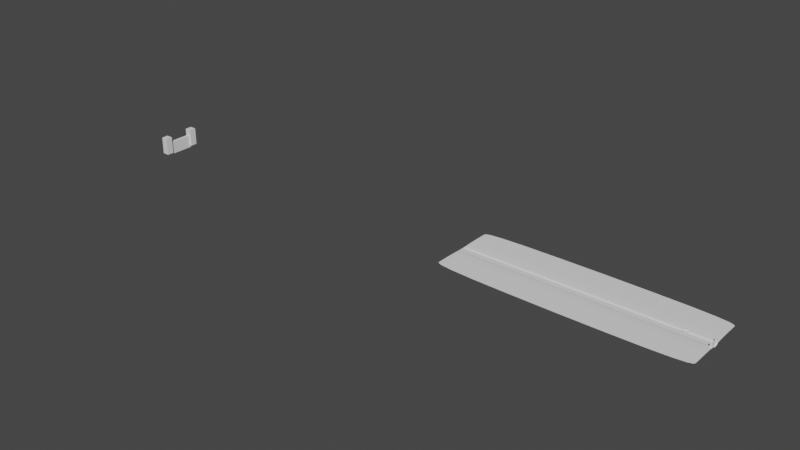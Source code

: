 # Source: river.blend  (saved by Blender 3.6.11; exported with 4.5.12 LTS)
import bpy
from mathutils import Matrix  # noqa: F401  (used for matrix-valued properties, if any)

bpy.ops.wm.read_factory_settings(use_empty=True)
scene = bpy.context.scene
scene.name = 'Scene'

# ---- collections
col_collection = bpy.data.collections.new('Collection'); scene.collection.children.link(col_collection)

# ---- world
world_world = bpy.data.worlds.new('World'); scene.world = world_world
world_world.use_nodes = True; world_world.node_tree.nodes.clear()
_N = world_world.node_tree.nodes; _L = world_world.node_tree.links
n0 = _N.new('ShaderNodeOutputWorld'); n0.name = 'World Output'; n0.location = (300, 300)
n1 = _N.new('ShaderNodeBackground'); n1.name = 'Background'; n1.location = (10, 300)
n1.inputs[0].default_value = (0.05088, 0.05088, 0.05088, 1.0)
_L.new(n1.outputs[0], n0.inputs[0])
n0.is_active_output = True
world_world.color = (0.05088, 0.05088, 0.05088)
world_world.use_sun_shadow = False
world_world.sun_shadow_jitter_overblur = 0.0

# ---- meshes
me_plane_001 = bpy.data.meshes.new('Plane.001')
me_plane_001.from_pydata([(-421.8, -141.4, 0.0), (2324.0, -141.4, 0.0), (-421.8, 141.4, 0.0), (2324.0, 141.4, 0.0), (-421.8, 0.0, -28.7), (2324.0, 0.0, -28.7), (2324.0, 50.0, -5.343), (-421.8, 50.0, -5.343), (-421.8, -50.0, -5.343), (2324.0, -50.0, -5.343), (-421.8, -451.4, 0.0), (2324.0, -451.4, 0.0), (-421.8, 451.4, 0.0), (2324.0, 451.4, 0.0), (-421.8, 31.38, -18.56), (2324.0, 31.38, -18.56), (2324.0, -31.38, -18.56), (-421.8, -31.38, -18.56), (-421.8, -40.69, -8.817), (2324.0, -40.69, -8.817), (2324.0, 40.69, -8.817), (-421.8, 40.69, -8.817), (-421.8, 16.21, -24.72), (2324.0, 16.21, -24.72), (2324.0, -16.21, -24.72), (-421.8, -16.21, -24.72), (2324.0, 296.4, 0.0), (-421.8, 296.4, 0.0), (-421.8, -296.4, 0.0), (2324.0, -296.4, 0.0), (2324.0, 373.9, 0.0), (-421.8, 373.9, 0.0), (-421.8, -373.9, 0.0), (2324.0, -373.9, 0.0)], [], [(7, 6, 3, 2), (25, 24, 5, 4), (21, 20, 6, 7), (0, 1, 9, 8), (31, 30, 13, 12), (33, 32, 10, 11), (22, 23, 15, 14), (18, 19, 16, 17), (8, 9, 19, 18), (14, 15, 20, 21), (4, 5, 23, 22), (17, 16, 24, 25), (2, 3, 26, 27), (1, 0, 28, 29), (27, 26, 30, 31), (29, 28, 32, 33)])
me_plane_001.polygons.foreach_set('use_smooth', [True] * 16)
_uv = me_plane_001.uv_layers.new(name='UVMap')
_uv.uv.foreach_set('vector', [0.0, 0.75, 1.0, 0.75, 1.0, 1.0, 0.0, 1.0, 0.0, 0.4375, 1.0, 0.4375, 1.0, 0.5, 0.0, 0.5, 0.0, 0.6875, 1.0, 0.6875, 1.0, 0.75, 0.0, 0.75, 0.0, 0.0, 1.0, 0.0, 1.0, 0.25, 0.0, 0.25, 0.0, 1.0, 1.0, 1.0, 1.0, 1.0, 0.0, 1.0, 1.0, 0.0, 0.0, 0.0, 0.0, 0.0, 1.0, 0.0, 0.0, 0.5625, 1.0, 0.5625, 1.0, 0.625, 0.0, 0.625, 0.0, 0.3125, 1.0, 0.3125, 1.0, 0.375, 0.0, 0.375, 0.0, 0.25, 1.0, 0.25, 1.0, 0.3125, 0.0, 0.3125, 0.0, 0.625, 1.0, 0.625, 1.0, 0.6875, 0.0, 0.6875, 0.0, 0.5, 1.0, 0.5, 1.0, 0.5625, 0.0, 0.5625, 0.0, 0.375, 1.0, 0.375, 1.0, 0.4375, 0.0, 0.4375, 0.0, 1.0, 1.0, 1.0, 1.0, 1.0, 0.0, 1.0, 1.0, 0.0, 0.0, 0.0, 0.0, 0.0, 1.0, 0.0, 0.0, 1.0, 1.0, 1.0, 1.0, 1.0, 0.0, 1.0, 1.0, 0.0, 0.0, 0.0, 0.0, 0.0, 1.0, 0.0])
me_plane_001.update()
me_plane_003 = bpy.data.meshes.new('Plane.003')
me_plane_003.from_pydata([(2.716, 1.226, 1.196), (14.46, 1.226, 1.196), (2.716, 10.79, 7.461), (14.46, 10.79, 7.461), (2.716, -9.164, 1.196), (14.46, -9.164, 1.196), (-22.21, 1.226, -3.534), (-22.21, -9.164, -3.534), (2.724, 1.226, 1.02), (2.716, 10.79, 7.285), (14.46, 10.79, 7.285), (14.46, 1.226, 1.02), (14.46, -9.164, 1.02), (2.724, -9.164, 1.02), (-22.19, -9.164, -3.709), (-22.19, 1.226, -3.709), (5.078, -1.021, -8.343), (5.078, -1.021, 1.049), (5.176, -1.03, -8.343), (5.176, -1.03, 1.049), (5.269, -1.059, -8.343), (5.269, -1.059, 1.049), (5.356, -1.105, -8.343), (5.356, -1.105, 1.049), (5.432, -1.167, -8.343), (5.432, -1.167, 1.049), (5.494, -1.243, -8.343), (5.494, -1.243, 1.049), (5.54, -1.329, -8.343), (5.54, -1.329, 1.049), (5.568, -1.423, -8.343), (5.568, -1.423, 1.049), (5.578, -1.521, -8.343), (5.578, -1.521, 1.049), (5.568, -1.618, -8.343), (5.568, -1.618, 1.049), (5.54, -1.712, -8.343), (5.54, -1.712, 1.049), (5.494, -1.798, -8.343), (5.494, -1.798, 1.049), (5.432, -1.874, -8.343), (5.432, -1.874, 1.049), (5.356, -1.936, -8.343), (5.356, -1.936, 1.049), (5.269, -1.983, -8.343), (5.269, -1.983, 1.049), (5.176, -2.011, -8.343), (5.176, -2.011, 1.049), (5.078, -2.021, -8.343), (5.078, -2.021, 1.049), (4.98, -2.011, -8.343), (4.98, -2.011, 1.049), (4.887, -1.983, -8.343), (4.887, -1.983, 1.049), (4.8, -1.936, -8.343), (4.8, -1.936, 1.049), (4.724, -1.874, -8.343), (4.724, -1.874, 1.049), (4.662, -1.798, -8.343), (4.662, -1.798, 1.049), (4.616, -1.712, -8.343), (4.616, -1.712, 1.049), (4.588, -1.618, -8.343), (4.588, -1.618, 1.049), (4.578, -1.521, -8.343), (4.578, -1.521, 1.049), (4.588, -1.423, -8.343), (4.588, -1.423, 1.049), (4.616, -1.329, -8.343), (4.616, -1.329, 1.049), (4.662, -1.243, -8.343), (4.662, -1.243, 1.049), (4.724, -1.167, -8.343), (4.724, -1.167, 1.049), (4.8, -1.105, -8.343), (4.8, -1.105, 1.049), (4.887, -1.059, -8.343), (4.887, -1.059, 1.049), (4.98, -1.03, -8.343), (4.98, -1.03, 1.049), (12.08, -1.021, -8.343), (12.08, -1.021, 1.049), (12.18, -1.03, -8.343), (12.18, -1.03, 1.049), (12.27, -1.059, -8.343), (12.27, -1.059, 1.049), (12.36, -1.105, -8.343), (12.36, -1.105, 1.049), (12.43, -1.167, -8.343), (12.43, -1.167, 1.049), (12.49, -1.243, -8.343), (12.49, -1.243, 1.049), (12.54, -1.329, -8.343), (12.54, -1.329, 1.049), (12.57, -1.423, -8.343), (12.57, -1.423, 1.049), (12.58, -1.521, -8.343), (12.58, -1.521, 1.049), (12.57, -1.618, -8.343), (12.57, -1.618, 1.049), (12.54, -1.712, -8.343), (12.54, -1.712, 1.049), (12.49, -1.798, -8.343), (12.49, -1.798, 1.049), (12.43, -1.874, -8.343), (12.43, -1.874, 1.049), (12.36, -1.936, -8.343), (12.36, -1.936, 1.049), (12.27, -1.983, -8.343), (12.27, -1.983, 1.049), (12.18, -2.011, -8.343), (12.18, -2.011, 1.049), (12.08, -2.021, -8.343), (12.08, -2.021, 1.049), (11.98, -2.011, -8.343), (11.98, -2.011, 1.049), (11.89, -1.983, -8.343), (11.89, -1.983, 1.049), (11.8, -1.936, -8.343), (11.8, -1.936, 1.049), (11.72, -1.874, -8.343), (11.72, -1.874, 1.049), (11.66, -1.798, -8.343), (11.66, -1.798, 1.049), (11.62, -1.712, -8.343), (11.62, -1.712, 1.049), (11.59, -1.618, -8.343), (11.59, -1.618, 1.049), (11.58, -1.521, -8.343), (11.58, -1.521, 1.049), (11.59, -1.423, -8.343), (11.59, -1.423, 1.049), (11.62, -1.329, -8.343), (11.62, -1.329, 1.049), (11.66, -1.243, -8.343), (11.66, -1.243, 1.049), (11.72, -1.167, -8.343), (11.72, -1.167, 1.049), (11.8, -1.105, -8.343), (11.8, -1.105, 1.049), (11.89, -1.059, -8.343), (11.89, -1.059, 1.049), (11.98, -1.03, -8.343), (11.98, -1.03, 1.049), (5.078, -6.021, -8.343), (5.078, -6.021, 1.049), (5.176, -6.03, -8.343), (5.176, -6.03, 1.049), (5.269, -6.059, -8.343), (5.269, -6.059, 1.049), (5.356, -6.105, -8.343), (5.356, -6.105, 1.049), (5.432, -6.167, -8.343), (5.432, -6.167, 1.049), (5.494, -6.243, -8.343), (5.494, -6.243, 1.049), (5.54, -6.329, -8.343), (5.54, -6.329, 1.049), (5.568, -6.423, -8.343), (5.568, -6.423, 1.049), (5.578, -6.521, -8.343), (5.578, -6.521, 1.049), (5.568, -6.618, -8.343), (5.568, -6.618, 1.049), (5.54, -6.712, -8.343), (5.54, -6.712, 1.049), (5.494, -6.798, -8.343), (5.494, -6.798, 1.049), (5.432, -6.874, -8.343), (5.432, -6.874, 1.049), (5.356, -6.936, -8.343), (5.356, -6.936, 1.049), (5.269, -6.983, -8.343), (5.269, -6.983, 1.049), (5.176, -7.011, -8.343), (5.176, -7.011, 1.049), (5.078, -7.021, -8.343), (5.078, -7.021, 1.049), (4.98, -7.011, -8.343), (4.98, -7.011, 1.049), (4.887, -6.983, -8.343), (4.887, -6.983, 1.049), (4.8, -6.936, -8.343), (4.8, -6.936, 1.049), (4.724, -6.874, -8.343), (4.724, -6.874, 1.049), (4.662, -6.798, -8.343), (4.662, -6.798, 1.049), (4.616, -6.712, -8.343), (4.616, -6.712, 1.049), (4.588, -6.618, -8.343), (4.588, -6.618, 1.049), (4.578, -6.521, -8.343), (4.578, -6.521, 1.049), (4.588, -6.423, -8.343), (4.588, -6.423, 1.049), (4.616, -6.329, -8.343), (4.616, -6.329, 1.049), (4.662, -6.243, -8.343), (4.662, -6.243, 1.049), (4.724, -6.167, -8.343), (4.724, -6.167, 1.049), (4.8, -6.105, -8.343), (4.8, -6.105, 1.049), (4.887, -6.059, -8.343), (4.887, -6.059, 1.049), (4.98, -6.03, -8.343), (4.98, -6.03, 1.049), (12.08, -6.021, -8.343), (12.08, -6.021, 1.049), (12.18, -6.03, -8.343), (12.18, -6.03, 1.049), (12.27, -6.059, -8.343), (12.27, -6.059, 1.049), (12.36, -6.105, -8.343), (12.36, -6.105, 1.049), (12.43, -6.167, -8.343), (12.43, -6.167, 1.049), (12.49, -6.243, -8.343), (12.49, -6.243, 1.049), (12.54, -6.329, -8.343), (12.54, -6.329, 1.049), (12.57, -6.423, -8.343), (12.57, -6.423, 1.049), (12.58, -6.521, -8.343), (12.58, -6.521, 1.049), (12.57, -6.618, -8.343), (12.57, -6.618, 1.049), (12.54, -6.712, -8.343), (12.54, -6.712, 1.049), (12.49, -6.798, -8.343), (12.49, -6.798, 1.049), (12.43, -6.874, -8.343), (12.43, -6.874, 1.049), (12.36, -6.936, -8.343), (12.36, -6.936, 1.049), (12.27, -6.983, -8.343), (12.27, -6.983, 1.049), (12.18, -7.011, -8.343), (12.18, -7.011, 1.049), (12.08, -7.021, -8.343), (12.08, -7.021, 1.049), (11.98, -7.011, -8.343), (11.98, -7.011, 1.049), (11.89, -6.983, -8.343), (11.89, -6.983, 1.049), (11.8, -6.936, -8.343), (11.8, -6.936, 1.049), (11.72, -6.874, -8.343), (11.72, -6.874, 1.049), (11.66, -6.798, -8.343), (11.66, -6.798, 1.049), (11.62, -6.712, -8.343), (11.62, -6.712, 1.049), (11.59, -6.618, -8.343), (11.59, -6.618, 1.049), (11.58, -6.521, -8.343), (11.58, -6.521, 1.049), (11.59, -6.423, -8.343), (11.59, -6.423, 1.049), (11.62, -6.329, -8.343), (11.62, -6.329, 1.049), (11.66, -6.243, -8.343), (11.66, -6.243, 1.049), (11.72, -6.167, -8.343), (11.72, -6.167, 1.049), (11.8, -6.105, -8.343), (11.8, -6.105, 1.049), (11.89, -6.059, -8.343), (11.89, -6.059, 1.049), (11.98, -6.03, -8.343), (11.98, -6.03, 1.049), (30.46, -9.164, 1.196), (30.46, 1.226, 1.196), (30.46, -9.164, 1.02), (30.46, 1.226, 1.02), (14.46, 22.28, 7.461), (2.716, 22.28, 7.461), (14.46, 22.28, 7.285), (2.716, 22.28, 7.285)], [], [(0, 1, 3, 2), (1, 0, 4, 5), (4, 0, 6, 7), (8, 9, 10, 11), (11, 12, 13, 8), (13, 14, 15, 8), (10, 9, 279, 278), (6, 0, 8, 15), (5, 12, 274, 272), (5, 4, 13, 12), (3, 1, 11, 10), (0, 2, 9, 8), (4, 7, 14, 13), (7, 6, 15, 14), (16, 17, 19, 18), (18, 19, 21, 20), (20, 21, 23, 22), (22, 23, 25, 24), (24, 25, 27, 26), (26, 27, 29, 28), (28, 29, 31, 30), (30, 31, 33, 32), (32, 33, 35, 34), (34, 35, 37, 36), (36, 37, 39, 38), (38, 39, 41, 40), (40, 41, 43, 42), (42, 43, 45, 44), (44, 45, 47, 46), (46, 47, 49, 48), (48, 49, 51, 50), (50, 51, 53, 52), (52, 53, 55, 54), (54, 55, 57, 56), (56, 57, 59, 58), (58, 59, 61, 60), (60, 61, 63, 62), (62, 63, 65, 64), (64, 65, 67, 66), (66, 67, 69, 68), (68, 69, 71, 70), (70, 71, 73, 72), (72, 73, 75, 74), (74, 75, 77, 76), (76, 77, 79, 78), (78, 79, 17, 16), (80, 81, 83, 82), (82, 83, 85, 84), (84, 85, 87, 86), (86, 87, 89, 88), (88, 89, 91, 90), (90, 91, 93, 92), (92, 93, 95, 94), (94, 95, 97, 96), (96, 97, 99, 98), (98, 99, 101, 100), (100, 101, 103, 102), (102, 103, 105, 104), (104, 105, 107, 106), (106, 107, 109, 108), (108, 109, 111, 110), (110, 111, 113, 112), (112, 113, 115, 114), (114, 115, 117, 116), (116, 117, 119, 118), (118, 119, 121, 120), (120, 121, 123, 122), (122, 123, 125, 124), (124, 125, 127, 126), (126, 127, 129, 128), (128, 129, 131, 130), (130, 131, 133, 132), (132, 133, 135, 134), (134, 135, 137, 136), (136, 137, 139, 138), (138, 139, 141, 140), (140, 141, 143, 142), (142, 143, 81, 80), (144, 145, 147, 146), (146, 147, 149, 148), (148, 149, 151, 150), (150, 151, 153, 152), (152, 153, 155, 154), (154, 155, 157, 156), (156, 157, 159, 158), (158, 159, 161, 160), (160, 161, 163, 162), (162, 163, 165, 164), (164, 165, 167, 166), (166, 167, 169, 168), (168, 169, 171, 170), (170, 171, 173, 172), (172, 173, 175, 174), (174, 175, 177, 176), (176, 177, 179, 178), (178, 179, 181, 180), (180, 181, 183, 182), (182, 183, 185, 184), (184, 185, 187, 186), (186, 187, 189, 188), (188, 189, 191, 190), (190, 191, 193, 192), (192, 193, 195, 194), (194, 195, 197, 196), (196, 197, 199, 198), (198, 199, 201, 200), (200, 201, 203, 202), (202, 203, 205, 204), (204, 205, 207, 206), (206, 207, 145, 144), (208, 209, 211, 210), (210, 211, 213, 212), (212, 213, 215, 214), (214, 215, 217, 216), (216, 217, 219, 218), (218, 219, 221, 220), (220, 221, 223, 222), (222, 223, 225, 224), (224, 225, 227, 226), (226, 227, 229, 228), (228, 229, 231, 230), (230, 231, 233, 232), (232, 233, 235, 234), (234, 235, 237, 236), (236, 237, 239, 238), (238, 239, 241, 240), (240, 241, 243, 242), (242, 243, 245, 244), (244, 245, 247, 246), (246, 247, 249, 248), (248, 249, 251, 250), (250, 251, 253, 252), (252, 253, 255, 254), (254, 255, 257, 256), (256, 257, 259, 258), (258, 259, 261, 260), (260, 261, 263, 262), (262, 263, 265, 264), (264, 265, 267, 266), (266, 267, 269, 268), (268, 269, 271, 270), (270, 271, 209, 208), (273, 272, 274, 275), (12, 11, 275, 274), (11, 1, 273, 275), (1, 5, 272, 273), (277, 276, 278, 279), (3, 10, 278, 276), (2, 3, 276, 277), (9, 2, 277, 279)])
me_plane_003.polygons.foreach_set('use_smooth', [0, 0, 0, 0, 0, 0, 0, 0, 0, 0, 0, 0, 0, 0, 1, 1, 1, 1, 1, 1, 1, 1, 1, 1, 1, 1, 1, 1, 1, 1, 1, 1, 1, 1, 1, 1, 1, 1, 1, 1, 1, 1, 1, 1, 1, 1, 1, 1, 1, 1, 1, 1, 1, 1, 1, 1, 1, 1, 1, 1, 1, 1, 1, 1, 1, 1, 1, 1, 1, 1, 1, 1, 1, 1, 1, 1, 1, 1, 1, 1, 1, 1, 1, 1, 1, 1, 1, 1, 1, 1, 1, 1, 1, 1, 1, 1, 1, 1, 1, 1, 1, 1, 1, 1, 1, 1, 1, 1, 1, 1, 1, 1, 1, 1, 1, 1, 1, 1, 1, 1, 1, 1, 1, 1, 1, 1, 1, 1, 1, 1, 1, 1, 1, 1, 1, 1, 1, 1, 1, 1, 1, 1, 0, 0, 0, 0, 0, 0, 0, 0])
_uv = me_plane_003.uv_layers.new(name='UVMap')
_uv.uv.foreach_set('vector', [0.0, 0.0, 1.0, 0.0, 1.0, 1.0, 0.0, 1.0, 1.0, 0.0, 0.0, 0.0, 0.0, 0.0, 1.0, 0.0, 0.0, 0.0, 0.0, 0.0, 0.0, 0.0, 0.0, 0.0, 0.0, 0.0, 0.0, 1.0, 1.0, 1.0, 1.0, 0.0, 1.0, 0.0, 1.0, 0.0, 0.0, 0.0, 0.0, 0.0, 0.0, 0.0, 0.0, 0.0, 0.0, 0.0, 0.0, 0.0, 1.0, 1.0, 0.0, 1.0, 0.0, 1.0, 1.0, 1.0, 0.0, 0.0, 0.0, 0.0, 0.0, 0.0, 0.0, 0.0, 1.0, 0.0, 1.0, 0.0, 1.0, 0.0, 1.0, 0.0, 1.0, 0.0, 0.0, 0.0, 0.0, 0.0, 1.0, 0.0, 1.0, 1.0, 1.0, 0.0, 1.0, 0.0, 1.0, 1.0, 0.0, 0.0, 0.0, 1.0, 0.0, 1.0, 0.0, 0.0, 0.0, 0.0, 0.0, 0.0, 0.0, 0.0, 0.0, 0.0, 0.0, 0.0, 0.0, 0.0, 0.0, 0.0, 0.0, 0.0, 1.0, 0.5, 1.0, 1.0, 0.9688, 1.0, 0.9688, 0.5, 0.9688, 0.5, 0.9688, 1.0, 0.9375, 1.0, 0.9375, 0.5, 0.9375, 0.5, 0.9375, 1.0, 0.9062, 1.0, 0.9062, 0.5, 0.9062, 0.5, 0.9062, 1.0, 0.875, 1.0, 0.875, 0.5, 0.875, 0.5, 0.875, 1.0, 0.8438, 1.0, 0.8438, 0.5, 0.8438, 0.5, 0.8438, 1.0, 0.8125, 1.0, 0.8125, 0.5, 0.8125, 0.5, 0.8125, 1.0, 0.7812, 1.0, 0.7812, 0.5, 0.7812, 0.5, 0.7812, 1.0, 0.75, 1.0, 0.75, 0.5, 0.75, 0.5, 0.75, 1.0, 0.7188, 1.0, 0.7188, 0.5, 0.7188, 0.5, 0.7188, 1.0, 0.6875, 1.0, 0.6875, 0.5, 0.6875, 0.5, 0.6875, 1.0, 0.6562, 1.0, 0.6562, 0.5, 0.6562, 0.5, 0.6562, 1.0, 0.625, 1.0, 0.625, 0.5, 0.625, 0.5, 0.625, 1.0, 0.5938, 1.0, 0.5938, 0.5, 0.5938, 0.5, 0.5938, 1.0, 0.5625, 1.0, 0.5625, 0.5, 0.5625, 0.5, 0.5625, 1.0, 0.5312, 1.0, 0.5312, 0.5, 0.5312, 0.5, 0.5312, 1.0, 0.5, 1.0, 0.5, 0.5, 0.5, 0.5, 0.5, 1.0, 0.4688, 1.0, 0.4688, 0.5, 0.4688, 0.5, 0.4688, 1.0, 0.4375, 1.0, 0.4375, 0.5, 0.4375, 0.5, 0.4375, 1.0, 0.4062, 1.0, 0.4062, 0.5, 0.4062, 0.5, 0.4062, 1.0, 0.375, 1.0, 0.375, 0.5, 0.375, 0.5, 0.375, 1.0, 0.3438, 1.0, 0.3438, 0.5, 0.3438, 0.5, 0.3438, 1.0, 0.3125, 1.0, 0.3125, 0.5, 0.3125, 0.5, 0.3125, 1.0, 0.2812, 1.0, 0.2812, 0.5, 0.2812, 0.5, 0.2812, 1.0, 0.25, 1.0, 0.25, 0.5, 0.25, 0.5, 0.25, 1.0, 0.2188, 1.0, 0.2188, 0.5, 0.2188, 0.5, 0.2188, 1.0, 0.1875, 1.0, 0.1875, 0.5, 0.1875, 0.5, 0.1875, 1.0, 0.1562, 1.0, 0.1562, 0.5, 0.1562, 0.5, 0.1562, 1.0, 0.125, 1.0, 0.125, 0.5, 0.125, 0.5, 0.125, 1.0, 0.09375, 1.0, 0.09375, 0.5, 0.09375, 0.5, 0.09375, 1.0, 0.0625, 1.0, 0.0625, 0.5, 0.0625, 0.5, 0.0625, 1.0, 0.03125, 1.0, 0.03125, 0.5, 0.03125, 0.5, 0.03125, 1.0, 0.0, 1.0, 0.0, 0.5, 1.0, 0.5, 1.0, 1.0, 0.9688, 1.0, 0.9688, 0.5, 0.9688, 0.5, 0.9688, 1.0, 0.9375, 1.0, 0.9375, 0.5, 0.9375, 0.5, 0.9375, 1.0, 0.9062, 1.0, 0.9062, 0.5, 0.9062, 0.5, 0.9062, 1.0, 0.875, 1.0, 0.875, 0.5, 0.875, 0.5, 0.875, 1.0, 0.8438, 1.0, 0.8438, 0.5, 0.8438, 0.5, 0.8438, 1.0, 0.8125, 1.0, 0.8125, 0.5, 0.8125, 0.5, 0.8125, 1.0, 0.7812, 1.0, 0.7812, 0.5, 0.7812, 0.5, 0.7812, 1.0, 0.75, 1.0, 0.75, 0.5, 0.75, 0.5, 0.75, 1.0, 0.7188, 1.0, 0.7188, 0.5, 0.7188, 0.5, 0.7188, 1.0, 0.6875, 1.0, 0.6875, 0.5, 0.6875, 0.5, 0.6875, 1.0, 0.6562, 1.0, 0.6562, 0.5, 0.6562, 0.5, 0.6562, 1.0, 0.625, 1.0, 0.625, 0.5, 0.625, 0.5, 0.625, 1.0, 0.5938, 1.0, 0.5938, 0.5, 0.5938, 0.5, 0.5938, 1.0, 0.5625, 1.0, 0.5625, 0.5, 0.5625, 0.5, 0.5625, 1.0, 0.5312, 1.0, 0.5312, 0.5, 0.5312, 0.5, 0.5312, 1.0, 0.5, 1.0, 0.5, 0.5, 0.5, 0.5, 0.5, 1.0, 0.4688, 1.0, 0.4688, 0.5, 0.4688, 0.5, 0.4688, 1.0, 0.4375, 1.0, 0.4375, 0.5, 0.4375, 0.5, 0.4375, 1.0, 0.4062, 1.0, 0.4062, 0.5, 0.4062, 0.5, 0.4062, 1.0, 0.375, 1.0, 0.375, 0.5, 0.375, 0.5, 0.375, 1.0, 0.3438, 1.0, 0.3438, 0.5, 0.3438, 0.5, 0.3438, 1.0, 0.3125, 1.0, 0.3125, 0.5, 0.3125, 0.5, 0.3125, 1.0, 0.2812, 1.0, 0.2812, 0.5, 0.2812, 0.5, 0.2812, 1.0, 0.25, 1.0, 0.25, 0.5, 0.25, 0.5, 0.25, 1.0, 0.2188, 1.0, 0.2188, 0.5, 0.2188, 0.5, 0.2188, 1.0, 0.1875, 1.0, 0.1875, 0.5, 0.1875, 0.5, 0.1875, 1.0, 0.1562, 1.0, 0.1562, 0.5, 0.1562, 0.5, 0.1562, 1.0, 0.125, 1.0, 0.125, 0.5, 0.125, 0.5, 0.125, 1.0, 0.09375, 1.0, 0.09375, 0.5, 0.09375, 0.5, 0.09375, 1.0, 0.0625, 1.0, 0.0625, 0.5, 0.0625, 0.5, 0.0625, 1.0, 0.03125, 1.0, 0.03125, 0.5, 0.03125, 0.5, 0.03125, 1.0, 0.0, 1.0, 0.0, 0.5, 1.0, 0.5, 1.0, 1.0, 0.9688, 1.0, 0.9688, 0.5, 0.9688, 0.5, 0.9688, 1.0, 0.9375, 1.0, 0.9375, 0.5, 0.9375, 0.5, 0.9375, 1.0, 0.9062, 1.0, 0.9062, 0.5, 0.9062, 0.5, 0.9062, 1.0, 0.875, 1.0, 0.875, 0.5, 0.875, 0.5, 0.875, 1.0, 0.8438, 1.0, 0.8438, 0.5, 0.8438, 0.5, 0.8438, 1.0, 0.8125, 1.0, 0.8125, 0.5, 0.8125, 0.5, 0.8125, 1.0, 0.7812, 1.0, 0.7812, 0.5, 0.7812, 0.5, 0.7812, 1.0, 0.75, 1.0, 0.75, 0.5, 0.75, 0.5, 0.75, 1.0, 0.7188, 1.0, 0.7188, 0.5, 0.7188, 0.5, 0.7188, 1.0, 0.6875, 1.0, 0.6875, 0.5, 0.6875, 0.5, 0.6875, 1.0, 0.6562, 1.0, 0.6562, 0.5, 0.6562, 0.5, 0.6562, 1.0, 0.625, 1.0, 0.625, 0.5, 0.625, 0.5, 0.625, 1.0, 0.5938, 1.0, 0.5938, 0.5, 0.5938, 0.5, 0.5938, 1.0, 0.5625, 1.0, 0.5625, 0.5, 0.5625, 0.5, 0.5625, 1.0, 0.5312, 1.0, 0.5312, 0.5, 0.5312, 0.5, 0.5312, 1.0, 0.5, 1.0, 0.5, 0.5, 0.5, 0.5, 0.5, 1.0, 0.4688, 1.0, 0.4688, 0.5, 0.4688, 0.5, 0.4688, 1.0, 0.4375, 1.0, 0.4375, 0.5, 0.4375, 0.5, 0.4375, 1.0, 0.4062, 1.0, 0.4062, 0.5, 0.4062, 0.5, 0.4062, 1.0, 0.375, 1.0, 0.375, 0.5, 0.375, 0.5, 0.375, 1.0, 0.3438, 1.0, 0.3438, 0.5, 0.3438, 0.5, 0.3438, 1.0, 0.3125, 1.0, 0.3125, 0.5, 0.3125, 0.5, 0.3125, 1.0, 0.2812, 1.0, 0.2812, 0.5, 0.2812, 0.5, 0.2812, 1.0, 0.25, 1.0, 0.25, 0.5, 0.25, 0.5, 0.25, 1.0, 0.2188, 1.0, 0.2188, 0.5, 0.2188, 0.5, 0.2188, 1.0, 0.1875, 1.0, 0.1875, 0.5, 0.1875, 0.5, 0.1875, 1.0, 0.1562, 1.0, 0.1562, 0.5, 0.1562, 0.5, 0.1562, 1.0, 0.125, 1.0, 0.125, 0.5, 0.125, 0.5, 0.125, 1.0, 0.09375, 1.0, 0.09375, 0.5, 0.09375, 0.5, 0.09375, 1.0, 0.0625, 1.0, 0.0625, 0.5, 0.0625, 0.5, 0.0625, 1.0, 0.03125, 1.0, 0.03125, 0.5, 0.03125, 0.5, 0.03125, 1.0, 0.0, 1.0, 0.0, 0.5, 1.0, 0.5, 1.0, 1.0, 0.9688, 1.0, 0.9688, 0.5, 0.9688, 0.5, 0.9688, 1.0, 0.9375, 1.0, 0.9375, 0.5, 0.9375, 0.5, 0.9375, 1.0, 0.9062, 1.0, 0.9062, 0.5, 0.9062, 0.5, 0.9062, 1.0, 0.875, 1.0, 0.875, 0.5, 0.875, 0.5, 0.875, 1.0, 0.8438, 1.0, 0.8438, 0.5, 0.8438, 0.5, 0.8438, 1.0, 0.8125, 1.0, 0.8125, 0.5, 0.8125, 0.5, 0.8125, 1.0, 0.7812, 1.0, 0.7812, 0.5, 0.7812, 0.5, 0.7812, 1.0, 0.75, 1.0, 0.75, 0.5, 0.75, 0.5, 0.75, 1.0, 0.7188, 1.0, 0.7188, 0.5, 0.7188, 0.5, 0.7188, 1.0, 0.6875, 1.0, 0.6875, 0.5, 0.6875, 0.5, 0.6875, 1.0, 0.6562, 1.0, 0.6562, 0.5, 0.6562, 0.5, 0.6562, 1.0, 0.625, 1.0, 0.625, 0.5, 0.625, 0.5, 0.625, 1.0, 0.5938, 1.0, 0.5938, 0.5, 0.5938, 0.5, 0.5938, 1.0, 0.5625, 1.0, 0.5625, 0.5, 0.5625, 0.5, 0.5625, 1.0, 0.5312, 1.0, 0.5312, 0.5, 0.5312, 0.5, 0.5312, 1.0, 0.5, 1.0, 0.5, 0.5, 0.5, 0.5, 0.5, 1.0, 0.4688, 1.0, 0.4688, 0.5, 0.4688, 0.5, 0.4688, 1.0, 0.4375, 1.0, 0.4375, 0.5, 0.4375, 0.5, 0.4375, 1.0, 0.4062, 1.0, 0.4062, 0.5, 0.4062, 0.5, 0.4062, 1.0, 0.375, 1.0, 0.375, 0.5, 0.375, 0.5, 0.375, 1.0, 0.3438, 1.0, 0.3438, 0.5, 0.3438, 0.5, 0.3438, 1.0, 0.3125, 1.0, 0.3125, 0.5, 0.3125, 0.5, 0.3125, 1.0, 0.2812, 1.0, 0.2812, 0.5, 0.2812, 0.5, 0.2812, 1.0, 0.25, 1.0, 0.25, 0.5, 0.25, 0.5, 0.25, 1.0, 0.2188, 1.0, 0.2188, 0.5, 0.2188, 0.5, 0.2188, 1.0, 0.1875, 1.0, 0.1875, 0.5, 0.1875, 0.5, 0.1875, 1.0, 0.1562, 1.0, 0.1562, 0.5, 0.1562, 0.5, 0.1562, 1.0, 0.125, 1.0, 0.125, 0.5, 0.125, 0.5, 0.125, 1.0, 0.09375, 1.0, 0.09375, 0.5, 0.09375, 0.5, 0.09375, 1.0, 0.0625, 1.0, 0.0625, 0.5, 0.0625, 0.5, 0.0625, 1.0, 0.03125, 1.0, 0.03125, 0.5, 0.03125, 0.5, 0.03125, 1.0, 0.0, 1.0, 0.0, 0.5, 1.0, 0.0, 1.0, 0.0, 1.0, 0.0, 1.0, 0.0, 1.0, 0.0, 1.0, 0.0, 1.0, 0.0, 1.0, 0.0, 1.0, 0.0, 1.0, 0.0, 1.0, 0.0, 1.0, 0.0, 1.0, 0.0, 1.0, 0.0, 1.0, 0.0, 1.0, 0.0, 0.0, 1.0, 1.0, 1.0, 1.0, 1.0, 0.0, 1.0, 1.0, 1.0, 1.0, 1.0, 1.0, 1.0, 1.0, 1.0, 0.0, 1.0, 1.0, 1.0, 1.0, 1.0, 0.0, 1.0, 0.0, 1.0, 0.0, 1.0, 0.0, 1.0, 0.0, 1.0])
me_plane_003.update()
me_cube_001 = bpy.data.meshes.new('Cube.001')
me_cube_001.from_pydata([(-1.126, 0.0548, -1.126), (-1.126, 0.0548, 3.986), (-1.126, 2.055, -1.126), (-1.126, 2.055, 3.986), (0.8744, 0.0548, -1.126), (0.8744, 0.0548, 3.986), (0.8744, 2.055, -1.126), (0.8744, 2.055, 3.986), (-1.126, -9.182, -1.126), (-1.126, -9.182, 3.986), (-1.126, -7.182, -1.126), (-1.126, -7.182, 3.986), (0.8744, -9.182, -1.126), (0.8744, -9.182, 3.986), (0.8744, -7.182, -1.126), (0.8744, -7.182, 3.986), (-0.6913, -7.14, -1.731), (-0.6913, -7.14, 2.033), (-0.6913, 0.3061, -1.731), (-0.6913, 0.3061, 2.033), (0.2723, -7.14, -1.731), (0.2723, -7.14, 2.033), (0.2723, 0.3061, -1.731), (0.2723, 0.3061, 2.033)], [], [(0, 1, 3, 2), (2, 3, 7, 6), (6, 7, 5, 4), (4, 5, 1, 0), (2, 6, 4, 0), (7, 3, 1, 5), (8, 9, 11, 10), (10, 11, 15, 14), (14, 15, 13, 12), (12, 13, 9, 8), (10, 14, 12, 8), (15, 11, 9, 13), (16, 17, 19, 18), (18, 19, 23, 22), (22, 23, 21, 20), (20, 21, 17, 16), (18, 22, 20, 16), (23, 19, 17, 21)])
_uv = me_cube_001.uv_layers.new(name='UVMap')
_uv.uv.foreach_set('vector', [0.375, 0.0, 0.625, 0.0, 0.625, 0.25, 0.375, 0.25, 0.375, 0.25, 0.625, 0.25, 0.625, 0.5, 0.375, 0.5, 0.375, 0.5, 0.625, 0.5, 0.625, 0.75, 0.375, 0.75, 0.375, 0.75, 0.625, 0.75, 0.625, 1.0, 0.375, 1.0, 0.125, 0.5, 0.375, 0.5, 0.375, 0.75, 0.125, 0.75, 0.625, 0.5, 0.875, 0.5, 0.875, 0.75, 0.625, 0.75, 0.375, 0.0, 0.625, 0.0, 0.625, 0.25, 0.375, 0.25, 0.375, 0.25, 0.625, 0.25, 0.625, 0.5, 0.375, 0.5, 0.375, 0.5, 0.625, 0.5, 0.625, 0.75, 0.375, 0.75, 0.375, 0.75, 0.625, 0.75, 0.625, 1.0, 0.375, 1.0, 0.125, 0.5, 0.375, 0.5, 0.375, 0.75, 0.125, 0.75, 0.625, 0.5, 0.875, 0.5, 0.875, 0.75, 0.625, 0.75, 0.375, 0.0, 0.625, 0.0, 0.625, 0.25, 0.375, 0.25, 0.375, 0.25, 0.625, 0.25, 0.625, 0.5, 0.375, 0.5, 0.375, 0.5, 0.625, 0.5, 0.625, 0.75, 0.375, 0.75, 0.375, 0.75, 0.625, 0.75, 0.625, 1.0, 0.375, 1.0, 0.125, 0.5, 0.375, 0.5, 0.375, 0.75, 0.125, 0.75, 0.625, 0.5, 0.875, 0.5, 0.875, 0.75, 0.625, 0.75])
me_cube_001.update()
me_cube_002 = bpy.data.meshes.new('Cube.002')
me_cube_002.from_pydata([(-1.126, 0.0548, -1.126), (-1.126, 0.0548, 3.986), (-1.126, 2.055, -1.126), (-1.126, 2.055, 3.986), (0.8744, 0.0548, -1.126), (0.8744, 0.0548, 3.986), (0.8744, 2.055, -1.126), (0.8744, 2.055, 3.986), (-1.126, -9.182, -1.126), (-1.126, -9.182, 3.986), (-1.126, -7.182, -1.126), (-1.126, -7.182, 3.986), (0.8744, -9.182, -1.126), (0.8744, -9.182, 3.986), (0.8744, -7.182, -1.126), (0.8744, -7.182, 3.986), (-0.6913, -7.14, -1.731), (-0.6913, -7.14, 2.033), (-0.6913, 0.3061, -1.731), (-0.6913, 0.3061, 2.033), (0.2723, -7.14, -1.731), (0.2723, -7.14, 2.033), (0.2723, 0.3061, -1.731), (0.2723, 0.3061, 2.033)], [], [(0, 1, 3, 2), (2, 3, 7, 6), (6, 7, 5, 4), (4, 5, 1, 0), (2, 6, 4, 0), (7, 3, 1, 5), (8, 9, 11, 10), (10, 11, 15, 14), (14, 15, 13, 12), (12, 13, 9, 8), (10, 14, 12, 8), (15, 11, 9, 13), (16, 17, 19, 18), (18, 19, 23, 22), (22, 23, 21, 20), (20, 21, 17, 16), (18, 22, 20, 16), (23, 19, 17, 21)])
_uv = me_cube_002.uv_layers.new(name='UVMap')
_uv.uv.foreach_set('vector', [0.375, 0.0, 0.625, 0.0, 0.625, 0.25, 0.375, 0.25, 0.375, 0.25, 0.625, 0.25, 0.625, 0.5, 0.375, 0.5, 0.375, 0.5, 0.625, 0.5, 0.625, 0.75, 0.375, 0.75, 0.375, 0.75, 0.625, 0.75, 0.625, 1.0, 0.375, 1.0, 0.125, 0.5, 0.375, 0.5, 0.375, 0.75, 0.125, 0.75, 0.625, 0.5, 0.875, 0.5, 0.875, 0.75, 0.625, 0.75, 0.375, 0.0, 0.625, 0.0, 0.625, 0.25, 0.375, 0.25, 0.375, 0.25, 0.625, 0.25, 0.625, 0.5, 0.375, 0.5, 0.375, 0.5, 0.625, 0.5, 0.625, 0.75, 0.375, 0.75, 0.375, 0.75, 0.625, 0.75, 0.625, 1.0, 0.375, 1.0, 0.125, 0.5, 0.375, 0.5, 0.375, 0.75, 0.125, 0.75, 0.625, 0.5, 0.875, 0.5, 0.875, 0.75, 0.625, 0.75, 0.375, 0.0, 0.625, 0.0, 0.625, 0.25, 0.375, 0.25, 0.375, 0.25, 0.625, 0.25, 0.625, 0.5, 0.375, 0.5, 0.375, 0.5, 0.625, 0.5, 0.625, 0.75, 0.375, 0.75, 0.375, 0.75, 0.625, 0.75, 0.625, 1.0, 0.375, 1.0, 0.125, 0.5, 0.375, 0.5, 0.375, 0.75, 0.125, 0.75, 0.625, 0.5, 0.875, 0.5, 0.875, 0.75, 0.625, 0.75])
me_cube_002.update()
me_plane = bpy.data.meshes.new('Plane')
me_plane.from_pydata([(-108.5, -44.65, 0.0), (566.5, -44.65, 0.0), (-108.5, 44.65, 0.0), (566.5, 44.65, 0.0)], [], [(0, 1, 3, 2)])
_uv = me_plane.uv_layers.new(name='UVMap')
_uv.uv.foreach_set('vector', [0.0, 0.0, 1.0, 0.0, 1.0, 1.0, 0.0, 1.0])
me_plane.update()

# ---- objects
ob_plane = bpy.data.objects.new('Plane', me_plane_001)
ob_plane_001 = bpy.data.objects.new('Plane.001', me_plane_003)
ob_cube_001 = bpy.data.objects.new('Cube.001', me_cube_001)
ob_cube_002 = bpy.data.objects.new('Cube.002', me_cube_002)
ob_plane_002 = bpy.data.objects.new('Plane.002', me_plane)

# ---- transforms, parenting, visibility, modifiers, constraints
ob_plane.location = (0.0, 0.0, 0.0)
ob_plane.scale = (0.25, 0.25, 0.25)
_m = ob_plane.modifiers.new('Subdivision', 'SUBSURF')
_m.levels = 2
ob_plane_001.location = (499.6, 8.524, -3.25)
ob_plane_001.scale = (0.5, 0.5, 0.5)
ob_cube_001.location = (576.8, 8.524, -3.25)
ob_cube_001.scale = (2.5, 2.5, 2.5)
ob_cube_002.location = (-1188.0, 34.1, -13.0)
ob_cube_002.scale = (10.0, 10.0, 10.0)
ob_plane_002.location = (0.0, 0.0, -4.0)

# ---- collection membership
col_collection.objects.link(ob_plane)
col_collection.objects.link(ob_plane_001)
col_collection.objects.link(ob_cube_001)
col_collection.objects.link(ob_cube_002)
col_collection.objects.link(ob_plane_002)

# ---- scene / render settings (as saved in the file)
scene.frame_start = 1; scene.frame_end = 250; scene.frame_set(1)
scene.render.engine = 'BLENDER_EEVEE_NEXT'
scene.cycles.sampling_pattern = 'TABULATED_SOBOL'
scene.view_settings.view_transform = 'Filmic'
bpy.context.view_layer.update()

# ---- added for rendering (the .blend has no active camera and no usable light): camera, sun
cam_auto = bpy.data.cameras.new('AutoCamera')
cam_auto.lens = 50.0
cam_auto.sensor_width = 36.0
cam_auto.clip_end = 29147.7
ob_auto_camera = bpy.data.objects.new('AutoCamera', cam_auto)
scene.collection.objects.link(ob_auto_camera)
ob_auto_camera.location = (1351.83, -1993.01, 1326.95)
ob_auto_camera.rotation_euler = (1.09748, -7.21219e-08, 0.694738)
scene.camera = ob_auto_camera
light_auto_sun = bpy.data.lights.new('AutoSun', 'SUN')
light_auto_sun.energy = 3.0
light_auto_sun.angle = 0.0523599
ob_auto_sun = bpy.data.objects.new('AutoSun', light_auto_sun)
scene.collection.objects.link(ob_auto_sun)
ob_auto_sun.rotation_euler = (0.872665, 0.174533, 0.523599)
bpy.context.view_layer.update()
